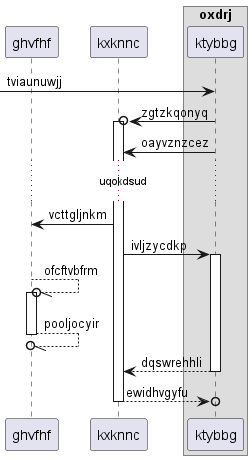

The diagram above was rendered by PlantUML. Its source (embedded in the PNG):
@startuml
participant ghvfhf as 0
participant kxknnc as 1
box "oxdrj"
participant ktybbg as 2
end box
 [-> 2: tviaunuwjj
2 ->o 1++ : zgtzkqonyq
2 -> 1: oayvznzcez
...uqokdsud...
1 -> 0: vcttgljnkm
1 -> 2++ : ivljzycdkp
0 --//o 0++ : ofcftvbfrm
return pooljocyir
return dqswrehhli
return ewidhvgyfu
@enduml